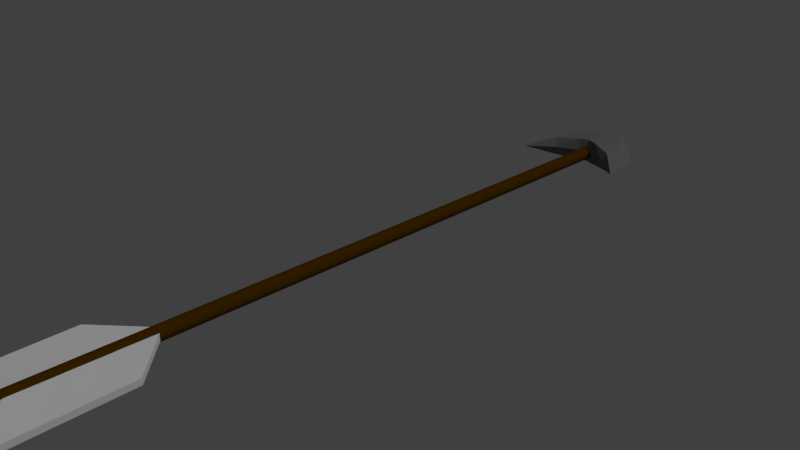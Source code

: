 # Source: Arrow_blend.blend  (saved by Blender 2.78.0; exported with 4.5.12 LTS)
import bpy
from mathutils import Matrix  # noqa: F401  (used for matrix-valued properties, if any)

bpy.ops.wm.read_factory_settings(use_empty=True)
scene = bpy.context.scene
scene.name = 'Scene'

# ---- collections
col_collection_1 = bpy.data.collections.new('Collection 1'); scene.collection.children.link(col_collection_1)

# ---- materials (node trees are filled in below, after node groups)
mat_metall_001 = bpy.data.materials.new('Metall.001')
mat_metall_001.alpha_threshold = 0.0
mat_metall_001.use_transparent_shadow = False
mat_metall_001.diffuse_color = (0.16, 0.16, 0.16, 1.0)
mat_metall_001.roughness = 0.5
mat_feder = bpy.data.materials.new('Feder')
mat_feder.alpha_threshold = 0.0
mat_feder.use_transparent_shadow = False
mat_feder.roughness = 0.5
mat_holz = bpy.data.materials.new('Holz')
mat_holz.alpha_threshold = 0.0
mat_holz.use_transparent_shadow = False
mat_holz.diffuse_color = (0.0716, 0.03041, 0.0, 1.0)
mat_holz.specular_color = (1.0, 0.9762, 0.9462)
mat_holz.roughness = 0.5
mat_metall = bpy.data.materials.new('Metall')
mat_metall.alpha_threshold = 0.0
mat_metall.use_transparent_shadow = False
mat_metall.diffuse_color = (0.2846, 0.2846, 0.2846, 1.0)
mat_metall.roughness = 0.5
mat_baked_uv = bpy.data.materials.new('Baked UV')
mat_baked_uv.alpha_threshold = 0.0
mat_baked_uv.use_transparent_shadow = False
mat_baked_uv.roughness = 0.5

# ---- material node trees

# ---- world
world_world = bpy.data.worlds.new('World'); scene.world = world_world
world_world.color = (0.05088, 0.05088, 0.05088)
world_world.use_sun_shadow = False
world_world.sun_shadow_jitter_overblur = 0.0
world_world.cycles.sampling_method = 'MANUAL'

# ---- cameras
cam_camera = bpy.data.cameras.new('Camera')
cam_camera.clip_end = 100.0
cam_camera.lens = 35.0
cam_camera.sensor_width = 32.0
cam_camera.sensor_height = 18.0
cam_camera.ortho_scale = 7.314
cam_camera.dof.focus_distance = 0.0
cam_camera.dof.aperture_fstop = 128.0

# ---- lights
light_lamp = bpy.data.lights.new('Lamp', 'SUN')
light_lamp.transmission_factor = 0.0
light_lamp.cutoff_distance = 30.0
light_lamp.angle = 0.1993
light_lamp.energy = 1.0
light_lamp.shadow_buffer_clip_start = 1.001
light_lamp.shadow_soft_size = 0.1
light_lamp.shadow_cascade_max_distance = 1000.0

# ---- meshes
me_cube_001 = bpy.data.meshes.new('Cube.001')
me_cube_001.from_pydata([(-0.6611, -5.14, -0.6429), (-0.6611, -3.492, -0.4046), (0.6611, -5.14, -0.6429), (0.6611, -5.128, -0.726), (-0.6611, -4.042, -0.484), (-0.6611, -4.591, -0.5634), (0.6611, -4.029, -0.5672), (0.6611, -4.579, -0.6466), (0.0375, 4.689, 0.6788), (0.06929, 4.692, 0.6577), (0.09053, 4.696, 0.6262), (0.09799, 4.701, 0.589), (0.09053, 4.705, 0.5518), (0.06929, 4.709, 0.5203), (0.0375, 4.712, 0.4992), (-0.0375, 4.712, 0.4992), (-0.06929, 4.709, 0.5203), (-0.09053, 4.705, 0.5518), (-0.09799, 4.701, 0.589), (-0.09053, 4.696, 0.6262), (-0.06929, 4.692, 0.6577), (-0.0375, 4.689, 0.6788), (0.4804, 4.522, 0.4421), (0.3226, 5.026, 0.5034), (0.36, 5.02, 0.7803), (0.474, 4.742, 0.7437), (0.4913, 5.129, 0.6735), (0.8281, 4.116, 0.5457), (0.7267, 4.756, 0.6266), (0.4536, 4.426, 0.5849), (-0.4804, 4.522, 0.4421), (-0.3652, 5.021, 0.7804), (-0.4694, 4.776, 0.4719), (-0.474, 4.742, 0.7437), (-0.8281, 4.116, 0.5457), (-0.7267, 4.756, 0.6266), (-0.07305, 5.253, 0.5516), (-0.1885, 5.219, 0.8143), (-0.1088, 4.659, 0.4374), (-0.1479, 4.625, 0.781), (-0.1665, 4.853, 0.7981), (-0.1063, 4.779, 0.4519), (-0.2395, 5.452, 0.7144), (0.07303, 5.253, 0.5516), (0.1886, 5.219, 0.8143), (0.1088, 4.659, 0.4374), (0.1477, 4.625, 0.781), (0.1716, 4.853, 0.7981), (0.1063, 4.779, 0.4519), (0.1027, 4.599, 0.6066), (0.2397, 5.429, 0.7115), (0.6611, -5.14, -0.6429), (0.6611, -5.128, -0.726), (0.6611, -3.492, -0.4046), (0.6611, -3.48, -0.4878), (-0.6611, -5.14, -0.6429), (-0.6611, -5.128, -0.726), (-0.6611, -3.492, -0.4046), (-0.6611, -3.48, -0.4878), (0.0, -2.898, -0.3182), (0.0, -2.886, -0.4022), (0.0, -4.551, -0.5167), (0.0, -4.528, -0.6802), (0.6611, -4.042, -0.484), (0.6611, -4.591, -0.5634), (0.6611, -4.579, -0.6466), (0.6611, -4.029, -0.5672), (-0.6611, -4.591, -0.5634), (-0.6611, -4.042, -0.484), (-0.6611, -4.029, -0.5672), (-0.6611, -4.579, -0.6466), (0.0, -3.433, -0.4949), (0.0, -3.98, -0.5876), (0.0, -3.449, -0.3844), (0.0, -4.0, -0.4506), (0.0, 4.688, 0.6862), (0.0, -4.749, -0.505), (-0.0375, 4.689, 0.6788), (-0.0375, -4.748, -0.5124), (-0.06929, 4.692, 0.6577), (-0.06929, -4.745, -0.5335), (-0.09053, 4.696, 0.6262), (-0.09053, -4.741, -0.565), (-0.09799, 4.701, 0.589), (-0.09799, -4.737, -0.6022), (-0.09053, 4.705, 0.5518), (-0.09053, -4.732, -0.6394), (-0.06929, 4.709, 0.5203), (-0.06929, -4.728, -0.671), (-0.0375, 4.712, 0.4992), (-0.0375, -4.725, -0.692), (0.0, 4.713, 0.4918), (0.0, -4.724, -0.6994), (0.0375, 4.712, 0.4992), (0.0375, -4.725, -0.692), (0.06929, 4.709, 0.5203), (0.06929, -4.728, -0.671), (0.09053, 4.705, 0.5518), (0.09053, -4.732, -0.6394), (0.09799, 4.701, 0.589), (0.09799, -4.737, -0.6022), (0.09053, 4.696, 0.6262), (0.09053, -4.741, -0.565), (0.06929, 4.692, 0.6577), (0.06929, -4.745, -0.5335), (0.0375, 4.689, 0.6788), (0.0375, -4.748, -0.5124), (-0.474, 4.49, 0.7248), (-0.3226, 5.026, 0.5034), (-0.4913, 5.129, 0.6735), (-0.4536, 4.426, 0.5849), (0.0, 4.706, 0.4368), (0.0, 4.672, 0.7942), (0.0, 5.319, 0.5657), (0.0, 5.286, 0.8253), (0.4804, 4.522, 0.4421), (0.474, 4.49, 0.7248), (0.0, 4.779, 0.446), (0.0, 4.886, 0.8099), (0.4694, 4.776, 0.4719), (0.0, 4.617, 0.609), (0.0, 5.646, 0.7389), (0.8281, 4.116, 0.5457), (0.7267, 4.756, 0.6266), (0.0, 4.756, 0.6266), (-0.1477, 4.625, 0.781), (-0.1027, 4.599, 0.6066), (0.0, 4.743, 0.4414), (0.0, 5.482, 0.6523), (0.03651, 5.286, 0.5587), (0.407, 5.077, 0.5885), (0.396, 4.901, 0.4876), (0.2946, 4.591, 0.4398), (0.0, 5.049, 0.5059), (0.05313, 4.779, 0.449), (0.609, 4.943, 0.6501), (0.3655, 5.279, 0.6925), (-0.03652, 5.286, 0.5587), (-0.6543, 4.319, 0.4939), (-0.2946, 4.591, 0.4398), (-0.4749, 4.649, 0.457), (-0.05315, 4.779, 0.449), (-0.5981, 4.766, 0.5492), (-0.7774, 4.436, 0.5861), (-0.05439, 4.683, 0.4371), (-0.2879, 4.777, 0.4619), (-0.1198, 5.549, 0.7266), (-0.08967, 5.016, 0.5018), (-0.1075, 4.719, 0.4446), (0.1978, 5.139, 0.5275), (0.05438, 4.683, 0.4371), (0.2879, 4.777, 0.4619), (0.1199, 5.538, 0.7252), (0.1564, 5.341, 0.6315), (0.08965, 5.016, 0.5018), (0.1075, 4.719, 0.4446), (-0.407, 5.077, 0.5885), (0.6543, 4.319, 0.4939), (0.4749, 4.649, 0.457), (0.5981, 4.766, 0.5492), (0.7774, 4.436, 0.5861), (-0.3654, 5.29, 0.694), (-0.396, 4.901, 0.4876), (-0.609, 4.943, 0.6501), (-0.1978, 5.139, 0.5275), (-0.1563, 5.352, 0.633), (-0.07814, 5.417, 0.6426), (0.6262, 4.543, 0.5216), (-0.2816, 5.215, 0.6107), (-0.2912, 4.684, 0.4508), (0.05376, 4.731, 0.443), (0.04482, 5.032, 0.5038), (0.07819, 5.412, 0.6419), (-0.05377, 4.731, 0.443), (-0.04484, 5.032, 0.5038), (-0.6262, 4.543, 0.5216), (-0.5025, 4.922, 0.5689), (-0.2428, 4.958, 0.4947), (0.2817, 5.209, 0.61), (0.5025, 4.922, 0.5689), (0.2428, 4.958, 0.4947), (0.2912, 4.684, 0.4508)], [], [(7, 72, 62, 3), (5, 74, 61, 0), (2, 3, 62, 61), (1, 59, 73, 4), (4, 73, 74, 5), (6, 71, 72, 7), (75, 8, 9, 10, 11, 12, 13, 14, 91, 15, 16, 17, 18, 19, 20, 21), (50, 44, 24, 26, 136), (28, 25, 116, 27), (27, 116, 29), (44, 114, 118, 47), (151, 180, 131, 119), (26, 24, 25, 28, 135), (132, 181, 158, 115), (45, 49, 120, 111, 150), (178, 136, 26, 130), (49, 46, 112, 120), (29, 22, 27), (35, 143, 34, 107, 33), (34, 110, 107), (40, 39, 112, 118), (37, 40, 118, 114), (41, 148, 169, 145), (109, 163, 35, 33, 31), (176, 142, 35, 163), (175, 138, 34, 143), (110, 34, 138, 30), (41, 147, 174, 141), (31, 33, 40, 37), (33, 107, 39, 40), (173, 144, 38, 148), (121, 146, 42, 37, 114), (29, 116, 46, 49), (172, 152, 50, 153), (22, 29, 49, 45, 132), (171, 154, 48, 134), (24, 44, 47, 25), (25, 47, 46, 116), (170, 155, 45, 150), (121, 114, 44, 50, 152), (63, 53, 54, 66), (59, 57, 58, 60), (67, 55, 56, 70), (64, 51, 61, 74), (55, 61, 62, 56), (53, 59, 60, 54), (53, 63, 73, 59), (63, 64, 74, 73), (58, 69, 71, 60), (69, 70, 72, 71), (60, 71, 66, 54), (73, 74, 67, 68), (57, 68, 69, 58), (68, 67, 70, 69), (51, 64, 65, 52), (64, 63, 66, 65), (75, 77, 78, 76), (77, 79, 80, 78), (79, 81, 82, 80), (81, 83, 84, 82), (83, 85, 86, 84), (85, 87, 88, 86), (87, 89, 90, 88), (89, 91, 92, 90), (91, 93, 94, 92), (93, 95, 96, 94), (95, 97, 98, 96), (97, 99, 100, 98), (99, 101, 102, 100), (101, 103, 104, 102), (103, 105, 106, 104), (105, 75, 76, 106), (75, 105, 103, 101, 99, 97, 95, 93, 91, 89, 87, 85, 83, 81, 79, 77), (37, 42, 161, 109, 31), (32, 145, 169, 140), (38, 144, 111, 120, 126), (168, 165, 36, 164), (126, 120, 112, 125), (124, 118, 114, 121), (46, 47, 118, 112), (120, 112, 118, 124), (111, 120, 124, 117, 127), (167, 160, 122, 157), (133, 128, 113), (110, 126, 125, 107), (166, 128, 113, 137), (30, 139, 38, 126, 110), (165, 166, 137, 36), (42, 146, 166, 165), (146, 121, 128, 166), (117, 124, 121, 128, 133), (158, 167, 157, 115), (119, 159, 167, 158), (159, 123, 160, 167), (156, 168, 164, 108), (109, 161, 168, 156), (161, 42, 165, 168), (30, 140, 169, 139), (162, 177, 145, 32), (38, 139, 169, 148), (127, 170, 150, 111), (117, 134, 170, 127), (134, 48, 155, 170), (133, 171, 134, 117), (113, 129, 171, 133), (129, 43, 154, 171), (129, 172, 153, 43), (113, 128, 172, 129), (128, 121, 152, 172), (141, 173, 148, 41), (117, 127, 173, 141), (127, 111, 144, 173), (137, 174, 147, 36), (113, 133, 174, 137), (133, 117, 141, 174), (142, 175, 143, 35), (32, 140, 175, 142), (138, 175, 140, 30), (156, 176, 163, 109), (108, 162, 176, 156), (162, 32, 142, 176), (164, 177, 162, 108), (36, 147, 177, 164), (147, 41, 145, 177), (149, 178, 130, 23), (43, 153, 178, 149), (153, 50, 136, 178), (158, 181, 151, 119), (23, 130, 179, 131), (130, 26, 135, 179), (154, 180, 151, 48), (43, 149, 180, 154), (149, 23, 131, 180), (155, 181, 132, 45), (48, 151, 181, 155), (119, 131, 179, 159), (179, 135, 123, 159)])
me_cube_001.polygons.foreach_set('material_index', [1, 1, 1, 1, 1, 1, 2, 0, 0, 0, 0, 0, 0, 0, 0, 0, 0, 0, 0, 0, 0, 0, 0, 0, 0, 0, 0, 0, 0, 0, 0, 0, 0, 0, 0, 0, 0, 0, 0, 0, 1, 1, 1, 1, 1, 1, 1, 1, 1, 1, 1, 1, 1, 1, 1, 1, 2, 2, 2, 2, 2, 2, 2, 2, 2, 2, 2, 2, 2, 2, 2, 2, 2, 0, 0, 0, 0, 0, 0, 0, 0, 0, 0, 0, 0, 0, 0, 0, 0, 0, 0, 0, 0, 0, 0, 0, 0, 0, 0, 0, 0, 0, 0, 0, 0, 0, 0, 0, 0, 0, 0, 0, 0, 0, 0, 0, 0, 0, 0, 0, 0, 0, 0, 0, 0, 0, 0, 0, 0, 0, 0, 0, 0, 0, 0, 0, 0])
_uv = me_cube_001.uv_layers.new(name='UVMap')
_uv.uv.foreach_set('vector', [0.9244, 0.7094, 0.95, 0.7377, 0.9263, 0.7377, 0.9007, 0.7093, 0.9244, 0.7696, 0.95, 0.7978, 0.9263, 0.7979, 0.9007, 0.7696, 0.2052, 0.9621, 0.2052, 0.9649, 0.1089, 0.9662, 0.1089, 0.9608, 0.9718, 0.7696, 0.9975, 0.7978, 0.9737, 0.7978, 0.9481, 0.7696, 0.9481, 0.7696, 0.9737, 0.7978, 0.95, 0.7978, 0.9244, 0.7696, 0.9481, 0.7094, 0.9737, 0.7377, 0.95, 0.7377, 0.9244, 0.7094, 0.9857, 0.5918, 0.9857, 0.5918, 0.9857, 0.5918, 0.9856, 0.5918, 0.9856, 0.5918, 0.9856, 0.5918, 0.9856, 0.5918, 0.9856, 0.5918, 0.9856, 0.5918, 0.9856, 0.5917, 0.9856, 0.5917, 0.9856, 0.5917, 0.9856, 0.5917, 0.9856, 0.5917, 0.9857, 0.5917, 0.9857, 0.5917, 0.8455, 0.9373, 0.8652, 0.9317, 0.8834, 0.9484, 0.8731, 0.9616, 0.8593, 0.9494, 0.9072, 0.9845, 0.9089, 0.9596, 0.932, 0.9598, 0.9659, 0.9949, 0.9984, 0.887, 0.9673, 0.8971, 0.9687, 0.8879, 0.8652, 0.9317, 0.8591, 0.9136, 0.8959, 0.9138, 0.8989, 0.9303, 0.9769, 0.9566, 0.9719, 0.9579, 0.9734, 0.9538, 0.9767, 0.9517, 0.8731, 0.9616, 0.8834, 0.9484, 0.9089, 0.9596, 0.9072, 0.9845, 0.8901, 0.9731, 0.982, 0.9563, 0.9794, 0.9565, 0.9802, 0.9514, 0.9836, 0.9511, 0.9443, 0.8777, 0.9448, 0.8884, 0.9385, 0.8885, 0.9375, 0.8772, 0.9409, 0.8775, 0.9643, 0.9565, 0.9616, 0.9538, 0.9658, 0.9502, 0.9679, 0.953, 0.9448, 0.8884, 0.9464, 0.8992, 0.9375, 0.8997, 0.9385, 0.8885, 0.9687, 0.8879, 0.9671, 0.8775, 0.9984, 0.887, 0.9072, 0.8457, 0.9366, 0.8412, 0.9659, 0.8368, 0.932, 0.8692, 0.9089, 0.869, 0.9342, 0.9176, 0.9646, 0.9189, 0.9659, 0.9283, 0.8989, 0.898, 0.9197, 0.8999, 0.9155, 0.914, 0.8959, 0.9138, 0.8652, 0.8957, 0.8989, 0.898, 0.8959, 0.9138, 0.8591, 0.9136, 0.977, 0.9674, 0.9786, 0.9675, 0.9794, 0.9726, 0.9769, 0.9724, 0.8731, 0.8678, 0.8901, 0.8568, 0.9072, 0.8457, 0.9089, 0.869, 0.8834, 0.8791, 0.9721, 0.9787, 0.9764, 0.9813, 0.976, 0.9855, 0.9708, 0.9822, 0.9825, 0.9825, 0.9887, 0.9836, 0.9937, 0.9892, 0.9849, 0.9873, 0.9646, 0.9189, 0.9342, 0.9176, 0.9501, 0.9131, 0.9661, 0.9079, 0.977, 0.9674, 0.9704, 0.9669, 0.9699, 0.9657, 0.977, 0.966, 0.8834, 0.8791, 0.9089, 0.869, 0.8989, 0.898, 0.8652, 0.8957, 0.9089, 0.869, 0.932, 0.8692, 0.9197, 0.8999, 0.8989, 0.898, 0.9783, 0.966, 0.9796, 0.966, 0.9803, 0.9675, 0.9786, 0.9675, 0.8257, 0.9141, 0.8345, 0.9028, 0.8434, 0.8915, 0.8652, 0.8957, 0.8591, 0.9136, 0.9687, 0.8879, 0.9673, 0.8971, 0.9464, 0.8992, 0.9448, 0.8884, 0.9588, 0.9622, 0.9547, 0.961, 0.9576, 0.9575, 0.9607, 0.96, 0.9671, 0.8775, 0.9687, 0.8879, 0.9448, 0.8884, 0.9443, 0.8777, 0.9557, 0.8781, 0.9699, 0.9633, 0.9704, 0.9621, 0.977, 0.9616, 0.977, 0.9631, 0.8834, 0.9484, 0.8652, 0.9317, 0.8989, 0.9303, 0.9089, 0.9596, 0.9089, 0.9596, 0.8989, 0.9303, 0.9197, 0.9282, 0.932, 0.9598, 0.9783, 0.963, 0.9786, 0.9615, 0.9803, 0.9615, 0.9797, 0.963, 0.8257, 0.9141, 0.8591, 0.9136, 0.8652, 0.9317, 0.8455, 0.9373, 0.8356, 0.9257, 0.9481, 0.7696, 0.9718, 0.7696, 0.9718, 0.766, 0.9481, 0.766, 0.1086, 0.9818, 0.2052, 0.9817, 0.2052, 0.9726, 0.1086, 0.9726, 0.07205, 0.9819, 0.01206, 0.9819, 0.01206, 0.991, 0.07205, 0.991, 0.9244, 0.7696, 0.9007, 0.7696, 0.9263, 0.7979, 0.95, 0.7978, 0.2052, 0.9621, 0.1089, 0.9608, 0.1089, 0.9662, 0.2052, 0.9649, 0.01206, 0.9817, 0.1086, 0.9818, 0.1086, 0.9726, 0.01206, 0.9726, 0.9718, 0.7696, 0.9481, 0.7696, 0.9737, 0.7978, 0.9975, 0.7978, 0.9481, 0.7696, 0.9244, 0.7696, 0.95, 0.7978, 0.9737, 0.7978, 0.9718, 0.7095, 0.9481, 0.7094, 0.9737, 0.7377, 0.9975, 0.7378, 0.9481, 0.7094, 0.9244, 0.7094, 0.95, 0.7377, 0.9737, 0.7377, 0.9975, 0.7378, 0.9737, 0.7377, 0.9481, 0.766, 0.9718, 0.766, 0.9737, 0.7978, 0.95, 0.7978, 0.9244, 0.8262, 0.9481, 0.8261, 0.192, 0.9819, 0.132, 0.9819, 0.132, 0.991, 0.192, 0.991, 0.132, 0.9819, 0.07205, 0.9819, 0.07205, 0.991, 0.132, 0.991, 0.9007, 0.7696, 0.9244, 0.7696, 0.9244, 0.766, 0.9007, 0.766, 0.9244, 0.7696, 0.9481, 0.7696, 0.9481, 0.766, 0.9244, 0.766, 0.1586, 0.6997, 0.1537, 0.6997, 0.1537, 0.3682, 0.1586, 0.3682, 0.1537, 0.6997, 0.1496, 0.6997, 0.1496, 0.3682, 0.1537, 0.3682, 0.1682, 0.3721, 0.1641, 0.3721, 0.1641, 0.7, 0.1682, 0.7, 0.1641, 0.3721, 0.1592, 0.3721, 0.1592, 0.7, 0.1641, 0.7, 0.1592, 0.3721, 0.1544, 0.3721, 0.1544, 0.7, 0.1592, 0.7, 0.1544, 0.3721, 0.1502, 0.3721, 0.1502, 0.7, 0.1544, 0.7, 0.1504, 0.6986, 0.1545, 0.6986, 0.1545, 0.3701, 0.1504, 0.3701, 0.1545, 0.6986, 0.1594, 0.6989, 0.1594, 0.3698, 0.1545, 0.3701, 0.1594, 0.6989, 0.1643, 0.6989, 0.1643, 0.3698, 0.1594, 0.3698, 0.1643, 0.6989, 0.1684, 0.6986, 0.1684, 0.3701, 0.1643, 0.3698, 0.1501, 0.3675, 0.1542, 0.3675, 0.1542, 0.6993, 0.1501, 0.6993, 0.1542, 0.3675, 0.1591, 0.3675, 0.1591, 0.6993, 0.1542, 0.6993, 0.1591, 0.3675, 0.164, 0.3675, 0.164, 0.6993, 0.1591, 0.6993, 0.164, 0.3675, 0.1681, 0.3675, 0.1681, 0.6993, 0.164, 0.6993, 0.1676, 0.6997, 0.1635, 0.6997, 0.1635, 0.3682, 0.1676, 0.3682, 0.1635, 0.6997, 0.1586, 0.6997, 0.1586, 0.3682, 0.1635, 0.3682, 0.9301, 0.6564, 0.9305, 0.6562, 0.9308, 0.6562, 0.9311, 0.6564, 0.9314, 0.6566, 0.9315, 0.6569, 0.9315, 0.6573, 0.9314, 0.6576, 0.9311, 0.6579, 0.9308, 0.658, 0.9305, 0.658, 0.9301, 0.6579, 0.9299, 0.6576, 0.9297, 0.6573, 0.9297, 0.6569, 0.9299, 0.6566, 0.8652, 0.8957, 0.8434, 0.8915, 0.8583, 0.8796, 0.8731, 0.8678, 0.8834, 0.8791, 0.9767, 0.9773, 0.9769, 0.9724, 0.9794, 0.9726, 0.9801, 0.9776, 0.99, 0.9081, 0.9935, 0.9079, 0.9971, 0.9076, 0.996, 0.9193, 0.9895, 0.9193, 0.9641, 0.9725, 0.9604, 0.9689, 0.9638, 0.9665, 0.9669, 0.9699, 0.9895, 0.9193, 0.996, 0.9193, 0.9971, 0.9311, 0.9878, 0.9306, 0.9884, 0.8626, 0.9816, 0.8558, 0.9646, 0.858, 0.9501, 0.8643, 0.9197, 0.9282, 0.8989, 0.9303, 0.8959, 0.9138, 0.9158, 0.9144, 0.9944, 0.8624, 0.9907, 0.855, 0.9816, 0.8558, 0.9884, 0.8626, 0.9919, 0.8703, 0.9944, 0.8624, 0.9884, 0.8626, 0.9887, 0.8704, 0.9903, 0.8703, 0.9825, 0.9466, 0.9849, 0.9417, 0.9938, 0.9399, 0.9887, 0.9455, 0.9769, 0.8698, 0.9576, 0.8667, 0.9651, 0.8692, 0.9646, 0.9189, 0.9895, 0.9193, 0.9878, 0.9306, 0.9659, 0.9283, 0.9587, 0.9667, 0.9569, 0.9645, 0.962, 0.9645, 0.9629, 0.9655, 0.9661, 0.9079, 0.9781, 0.9085, 0.99, 0.9081, 0.9895, 0.9193, 0.9646, 0.9189, 0.9604, 0.9689, 0.9587, 0.9667, 0.9629, 0.9655, 0.9638, 0.9665, 0.9569, 0.9714, 0.9543, 0.968, 0.9587, 0.9667, 0.9604, 0.9689, 0.9543, 0.968, 0.9518, 0.9645, 0.9569, 0.9645, 0.9587, 0.9667, 0.9887, 0.8704, 0.9884, 0.8626, 0.9501, 0.8643, 0.9576, 0.8667, 0.9769, 0.8698, 0.9802, 0.9514, 0.9825, 0.9466, 0.9887, 0.9455, 0.9836, 0.9511, 0.9767, 0.9517, 0.9764, 0.9477, 0.9825, 0.9466, 0.9802, 0.9514, 0.9764, 0.9477, 0.9761, 0.9436, 0.9849, 0.9417, 0.9825, 0.9466, 0.9679, 0.976, 0.9641, 0.9725, 0.9669, 0.9699, 0.9701, 0.9732, 0.9657, 0.9788, 0.9613, 0.9751, 0.9641, 0.9725, 0.9679, 0.976, 0.9613, 0.9751, 0.9569, 0.9714, 0.9604, 0.9689, 0.9641, 0.9725, 0.9836, 0.978, 0.9801, 0.9776, 0.9794, 0.9726, 0.982, 0.9727, 0.9734, 0.9752, 0.9719, 0.9711, 0.9769, 0.9724, 0.9767, 0.9773, 0.9803, 0.9675, 0.982, 0.9727, 0.9794, 0.9726, 0.9786, 0.9675, 0.978, 0.9645, 0.9783, 0.963, 0.9797, 0.963, 0.979, 0.9645, 0.977, 0.9645, 0.977, 0.9631, 0.9783, 0.963, 0.978, 0.9645, 0.977, 0.9631, 0.977, 0.9616, 0.9786, 0.9615, 0.9783, 0.963, 0.9695, 0.9645, 0.9699, 0.9633, 0.977, 0.9631, 0.977, 0.9645, 0.962, 0.9645, 0.9629, 0.9635, 0.9699, 0.9633, 0.9695, 0.9645, 0.9629, 0.9635, 0.9638, 0.9625, 0.9704, 0.9621, 0.9699, 0.9633, 0.9629, 0.9635, 0.9588, 0.9622, 0.9607, 0.96, 0.9638, 0.9625, 0.962, 0.9645, 0.9569, 0.9645, 0.9588, 0.9622, 0.9629, 0.9635, 0.9569, 0.9645, 0.9518, 0.9645, 0.9547, 0.961, 0.9588, 0.9622, 0.977, 0.966, 0.9783, 0.966, 0.9786, 0.9675, 0.977, 0.9674, 0.977, 0.9645, 0.978, 0.9645, 0.9783, 0.966, 0.977, 0.966, 0.978, 0.9645, 0.979, 0.9645, 0.9796, 0.966, 0.9783, 0.966, 0.9629, 0.9655, 0.9699, 0.9657, 0.9704, 0.9669, 0.9638, 0.9665, 0.962, 0.9645, 0.9695, 0.9645, 0.9699, 0.9657, 0.9629, 0.9655, 0.9695, 0.9645, 0.977, 0.9645, 0.977, 0.966, 0.9699, 0.9657, 0.9764, 0.9813, 0.9825, 0.9825, 0.9849, 0.9873, 0.976, 0.9855, 0.9767, 0.9773, 0.9801, 0.9776, 0.9825, 0.9825, 0.9764, 0.9813, 0.9887, 0.9836, 0.9825, 0.9825, 0.9801, 0.9776, 0.9836, 0.978, 0.9679, 0.976, 0.9721, 0.9787, 0.9708, 0.9822, 0.9657, 0.9788, 0.9701, 0.9732, 0.9734, 0.9752, 0.9721, 0.9787, 0.9679, 0.976, 0.9734, 0.9752, 0.9767, 0.9773, 0.9764, 0.9813, 0.9721, 0.9787, 0.9669, 0.9699, 0.9719, 0.9711, 0.9734, 0.9752, 0.9701, 0.9732, 0.9638, 0.9665, 0.9704, 0.9669, 0.9719, 0.9711, 0.9669, 0.9699, 0.9704, 0.9669, 0.977, 0.9674, 0.9769, 0.9724, 0.9719, 0.9711, 0.967, 0.9591, 0.9643, 0.9565, 0.9679, 0.953, 0.9701, 0.9558, 0.9638, 0.9625, 0.9607, 0.96, 0.9643, 0.9565, 0.967, 0.9591, 0.9607, 0.96, 0.9576, 0.9575, 0.9616, 0.9538, 0.9643, 0.9565, 0.9802, 0.9514, 0.9794, 0.9565, 0.9769, 0.9566, 0.9767, 0.9517, 0.9701, 0.9558, 0.9679, 0.953, 0.9721, 0.9503, 0.9734, 0.9538, 0.9679, 0.953, 0.9658, 0.9502, 0.9709, 0.9468, 0.9721, 0.9503, 0.9704, 0.9621, 0.9719, 0.9579, 0.9769, 0.9566, 0.977, 0.9616, 0.9638, 0.9625, 0.967, 0.9591, 0.9719, 0.9579, 0.9704, 0.9621, 0.967, 0.9591, 0.9701, 0.9558, 0.9734, 0.9538, 0.9719, 0.9579, 0.9786, 0.9615, 0.9794, 0.9565, 0.982, 0.9563, 0.9803, 0.9615, 0.977, 0.9616, 0.9769, 0.9566, 0.9794, 0.9565, 0.9786, 0.9615, 0.9767, 0.9517, 0.9734, 0.9538, 0.9721, 0.9503, 0.9764, 0.9477, 0.9721, 0.9503, 0.9709, 0.9468, 0.9761, 0.9436, 0.9764, 0.9477])
_uv = me_cube_001.uv_layers.new(name='UVMap.001')
_uv.uv.foreach_set('vector', [0.9244, 0.7094, 0.95, 0.7377, 0.9263, 0.7377, 0.9007, 0.7093, 0.9244, 0.7696, 0.95, 0.7978, 0.9263, 0.7979, 0.9007, 0.7696, 0.2052, 0.9621, 0.2052, 0.9649, 0.1089, 0.9662, 0.1089, 0.9608, 0.9718, 0.7696, 0.9975, 0.7978, 0.9737, 0.7978, 0.9481, 0.7696, 0.9481, 0.7696, 0.9737, 0.7978, 0.95, 0.7978, 0.9244, 0.7696, 0.9481, 0.7094, 0.9737, 0.7377, 0.95, 0.7377, 0.9244, 0.7094, 0.9857, 0.5918, 0.9857, 0.5918, 0.9857, 0.5918, 0.9856, 0.5918, 0.9856, 0.5918, 0.9856, 0.5918, 0.9856, 0.5918, 0.9856, 0.5918, 0.9856, 0.5918, 0.9856, 0.5917, 0.9856, 0.5917, 0.9856, 0.5917, 0.9856, 0.5917, 0.9856, 0.5917, 0.9857, 0.5917, 0.9857, 0.5917, 0.8455, 0.9373, 0.8652, 0.9317, 0.8834, 0.9484, 0.8731, 0.9616, 0.8593, 0.9494, 0.9072, 0.9845, 0.9089, 0.9596, 0.932, 0.9598, 0.9659, 0.9949, 0.9984, 0.887, 0.9673, 0.8971, 0.9687, 0.8879, 0.8652, 0.9317, 0.8591, 0.9136, 0.8959, 0.9138, 0.8989, 0.9303, 0.9769, 0.9566, 0.9719, 0.9579, 0.9734, 0.9538, 0.9767, 0.9517, 0.8731, 0.9616, 0.8834, 0.9484, 0.9089, 0.9596, 0.9072, 0.9845, 0.8901, 0.9731, 0.982, 0.9563, 0.9794, 0.9565, 0.9802, 0.9514, 0.9836, 0.9511, 0.9443, 0.8777, 0.9448, 0.8884, 0.9385, 0.8885, 0.9375, 0.8772, 0.9409, 0.8775, 0.9643, 0.9565, 0.9616, 0.9538, 0.9658, 0.9502, 0.9679, 0.953, 0.9448, 0.8884, 0.9464, 0.8992, 0.9375, 0.8997, 0.9385, 0.8885, 0.9687, 0.8879, 0.9671, 0.8775, 0.9984, 0.887, 0.9072, 0.8457, 0.9366, 0.8412, 0.9659, 0.8368, 0.932, 0.8692, 0.9089, 0.869, 0.9342, 0.9176, 0.9646, 0.9189, 0.9659, 0.9283, 0.8989, 0.898, 0.9197, 0.8999, 0.9155, 0.914, 0.8959, 0.9138, 0.8652, 0.8957, 0.8989, 0.898, 0.8959, 0.9138, 0.8591, 0.9136, 0.977, 0.9674, 0.9786, 0.9675, 0.9794, 0.9726, 0.9769, 0.9724, 0.8731, 0.8678, 0.8901, 0.8568, 0.9072, 0.8457, 0.9089, 0.869, 0.8834, 0.8791, 0.9721, 0.9787, 0.9764, 0.9813, 0.976, 0.9855, 0.9708, 0.9822, 0.9825, 0.9825, 0.9887, 0.9836, 0.9937, 0.9892, 0.9849, 0.9873, 0.9646, 0.9189, 0.9342, 0.9176, 0.9501, 0.9131, 0.9661, 0.9079, 0.977, 0.9674, 0.9704, 0.9669, 0.9699, 0.9657, 0.977, 0.966, 0.8834, 0.8791, 0.9089, 0.869, 0.8989, 0.898, 0.8652, 0.8957, 0.9089, 0.869, 0.932, 0.8692, 0.9197, 0.8999, 0.8989, 0.898, 0.9783, 0.966, 0.9796, 0.966, 0.9803, 0.9675, 0.9786, 0.9675, 0.8257, 0.9141, 0.8345, 0.9028, 0.8434, 0.8915, 0.8652, 0.8957, 0.8591, 0.9136, 0.9687, 0.8879, 0.9673, 0.8971, 0.9464, 0.8992, 0.9448, 0.8884, 0.9588, 0.9622, 0.9547, 0.961, 0.9576, 0.9575, 0.9607, 0.96, 0.9671, 0.8775, 0.9687, 0.8879, 0.9448, 0.8884, 0.9443, 0.8777, 0.9557, 0.8781, 0.9699, 0.9633, 0.9704, 0.9621, 0.977, 0.9616, 0.977, 0.9631, 0.8834, 0.9484, 0.8652, 0.9317, 0.8989, 0.9303, 0.9089, 0.9596, 0.9089, 0.9596, 0.8989, 0.9303, 0.9197, 0.9282, 0.932, 0.9598, 0.9783, 0.963, 0.9786, 0.9615, 0.9803, 0.9615, 0.9797, 0.963, 0.8257, 0.9141, 0.8591, 0.9136, 0.8652, 0.9317, 0.8455, 0.9373, 0.8356, 0.9257, 0.9481, 0.7696, 0.9718, 0.7696, 0.9718, 0.766, 0.9481, 0.766, 0.1086, 0.9818, 0.2052, 0.9817, 0.2052, 0.9726, 0.1086, 0.9726, 0.07205, 0.9819, 0.01206, 0.9819, 0.01206, 0.991, 0.07205, 0.991, 0.9244, 0.7696, 0.9007, 0.7696, 0.9263, 0.7979, 0.95, 0.7978, 0.2052, 0.9621, 0.1089, 0.9608, 0.1089, 0.9662, 0.2052, 0.9649, 0.01206, 0.9817, 0.1086, 0.9818, 0.1086, 0.9726, 0.01206, 0.9726, 0.9718, 0.7696, 0.9481, 0.7696, 0.9737, 0.7978, 0.9975, 0.7978, 0.9481, 0.7696, 0.9244, 0.7696, 0.95, 0.7978, 0.9737, 0.7978, 0.9718, 0.7095, 0.9481, 0.7094, 0.9737, 0.7377, 0.9975, 0.7378, 0.9481, 0.7094, 0.9244, 0.7094, 0.95, 0.7377, 0.9737, 0.7377, 0.9975, 0.7378, 0.9737, 0.7377, 0.9481, 0.766, 0.9718, 0.766, 0.9737, 0.7978, 0.95, 0.7978, 0.9244, 0.8262, 0.9481, 0.8261, 0.192, 0.9819, 0.132, 0.9819, 0.132, 0.991, 0.192, 0.991, 0.132, 0.9819, 0.07205, 0.9819, 0.07205, 0.991, 0.132, 0.991, 0.9007, 0.7696, 0.9244, 0.7696, 0.9244, 0.766, 0.9007, 0.766, 0.9244, 0.7696, 0.9481, 0.7696, 0.9481, 0.766, 0.9244, 0.766, 0.1586, 0.6997, 0.1537, 0.6997, 0.1537, 0.3682, 0.1586, 0.3682, 0.1537, 0.6997, 0.1496, 0.6997, 0.1496, 0.3682, 0.1537, 0.3682, 0.1682, 0.3721, 0.1641, 0.3721, 0.1641, 0.7, 0.1682, 0.7, 0.1641, 0.3721, 0.1592, 0.3721, 0.1592, 0.7, 0.1641, 0.7, 0.1592, 0.3721, 0.1544, 0.3721, 0.1544, 0.7, 0.1592, 0.7, 0.1544, 0.3721, 0.1502, 0.3721, 0.1502, 0.7, 0.1544, 0.7, 0.1504, 0.6986, 0.1545, 0.6986, 0.1545, 0.3701, 0.1504, 0.3701, 0.1545, 0.6986, 0.1594, 0.6989, 0.1594, 0.3698, 0.1545, 0.3701, 0.1594, 0.6989, 0.1643, 0.6989, 0.1643, 0.3698, 0.1594, 0.3698, 0.1643, 0.6989, 0.1684, 0.6986, 0.1684, 0.3701, 0.1643, 0.3698, 0.1501, 0.3675, 0.1542, 0.3675, 0.1542, 0.6993, 0.1501, 0.6993, 0.1542, 0.3675, 0.1591, 0.3675, 0.1591, 0.6993, 0.1542, 0.6993, 0.1591, 0.3675, 0.164, 0.3675, 0.164, 0.6993, 0.1591, 0.6993, 0.164, 0.3675, 0.1681, 0.3675, 0.1681, 0.6993, 0.164, 0.6993, 0.1676, 0.6997, 0.1635, 0.6997, 0.1635, 0.3682, 0.1676, 0.3682, 0.1635, 0.6997, 0.1586, 0.6997, 0.1586, 0.3682, 0.1635, 0.3682, 0.9301, 0.6564, 0.9305, 0.6562, 0.9308, 0.6562, 0.9311, 0.6564, 0.9314, 0.6566, 0.9315, 0.6569, 0.9315, 0.6573, 0.9314, 0.6576, 0.9311, 0.6579, 0.9308, 0.658, 0.9305, 0.658, 0.9301, 0.6579, 0.9299, 0.6576, 0.9297, 0.6573, 0.9297, 0.6569, 0.9299, 0.6566, 0.8652, 0.8957, 0.8434, 0.8915, 0.8583, 0.8796, 0.8731, 0.8678, 0.8834, 0.8791, 0.9767, 0.9773, 0.9769, 0.9724, 0.9794, 0.9726, 0.9801, 0.9776, 0.99, 0.9081, 0.9935, 0.9079, 0.9971, 0.9076, 0.996, 0.9193, 0.9895, 0.9193, 0.9641, 0.9725, 0.9604, 0.9689, 0.9638, 0.9665, 0.9669, 0.9699, 0.9895, 0.9193, 0.996, 0.9193, 0.9971, 0.9311, 0.9878, 0.9306, 0.9884, 0.8626, 0.9816, 0.8558, 0.9646, 0.858, 0.9501, 0.8643, 0.9197, 0.9282, 0.8989, 0.9303, 0.8959, 0.9138, 0.9158, 0.9144, 0.9944, 0.8624, 0.9907, 0.855, 0.9816, 0.8558, 0.9884, 0.8626, 0.9919, 0.8703, 0.9944, 0.8624, 0.9884, 0.8626, 0.9887, 0.8704, 0.9903, 0.8703, 0.9825, 0.9466, 0.9849, 0.9417, 0.9938, 0.9399, 0.9887, 0.9455, 0.9769, 0.8698, 0.9576, 0.8667, 0.9651, 0.8692, 0.9646, 0.9189, 0.9895, 0.9193, 0.9878, 0.9306, 0.9659, 0.9283, 0.9587, 0.9667, 0.9569, 0.9645, 0.962, 0.9645, 0.9629, 0.9655, 0.9661, 0.9079, 0.9781, 0.9085, 0.99, 0.9081, 0.9895, 0.9193, 0.9646, 0.9189, 0.9604, 0.9689, 0.9587, 0.9667, 0.9629, 0.9655, 0.9638, 0.9665, 0.9569, 0.9714, 0.9543, 0.968, 0.9587, 0.9667, 0.9604, 0.9689, 0.9543, 0.968, 0.9518, 0.9645, 0.9569, 0.9645, 0.9587, 0.9667, 0.9887, 0.8704, 0.9884, 0.8626, 0.9501, 0.8643, 0.9576, 0.8667, 0.9769, 0.8698, 0.9802, 0.9514, 0.9825, 0.9466, 0.9887, 0.9455, 0.9836, 0.9511, 0.9767, 0.9517, 0.9764, 0.9477, 0.9825, 0.9466, 0.9802, 0.9514, 0.9764, 0.9477, 0.9761, 0.9436, 0.9849, 0.9417, 0.9825, 0.9466, 0.9679, 0.976, 0.9641, 0.9725, 0.9669, 0.9699, 0.9701, 0.9732, 0.9657, 0.9788, 0.9613, 0.9751, 0.9641, 0.9725, 0.9679, 0.976, 0.9613, 0.9751, 0.9569, 0.9714, 0.9604, 0.9689, 0.9641, 0.9725, 0.9836, 0.978, 0.9801, 0.9776, 0.9794, 0.9726, 0.982, 0.9727, 0.9734, 0.9752, 0.9719, 0.9711, 0.9769, 0.9724, 0.9767, 0.9773, 0.9803, 0.9675, 0.982, 0.9727, 0.9794, 0.9726, 0.9786, 0.9675, 0.978, 0.9645, 0.9783, 0.963, 0.9797, 0.963, 0.979, 0.9645, 0.977, 0.9645, 0.977, 0.9631, 0.9783, 0.963, 0.978, 0.9645, 0.977, 0.9631, 0.977, 0.9616, 0.9786, 0.9615, 0.9783, 0.963, 0.9695, 0.9645, 0.9699, 0.9633, 0.977, 0.9631, 0.977, 0.9645, 0.962, 0.9645, 0.9629, 0.9635, 0.9699, 0.9633, 0.9695, 0.9645, 0.9629, 0.9635, 0.9638, 0.9625, 0.9704, 0.9621, 0.9699, 0.9633, 0.9629, 0.9635, 0.9588, 0.9622, 0.9607, 0.96, 0.9638, 0.9625, 0.962, 0.9645, 0.9569, 0.9645, 0.9588, 0.9622, 0.9629, 0.9635, 0.9569, 0.9645, 0.9518, 0.9645, 0.9547, 0.961, 0.9588, 0.9622, 0.977, 0.966, 0.9783, 0.966, 0.9786, 0.9675, 0.977, 0.9674, 0.977, 0.9645, 0.978, 0.9645, 0.9783, 0.966, 0.977, 0.966, 0.978, 0.9645, 0.979, 0.9645, 0.9796, 0.966, 0.9783, 0.966, 0.9629, 0.9655, 0.9699, 0.9657, 0.9704, 0.9669, 0.9638, 0.9665, 0.962, 0.9645, 0.9695, 0.9645, 0.9699, 0.9657, 0.9629, 0.9655, 0.9695, 0.9645, 0.977, 0.9645, 0.977, 0.966, 0.9699, 0.9657, 0.9764, 0.9813, 0.9825, 0.9825, 0.9849, 0.9873, 0.976, 0.9855, 0.9767, 0.9773, 0.9801, 0.9776, 0.9825, 0.9825, 0.9764, 0.9813, 0.9887, 0.9836, 0.9825, 0.9825, 0.9801, 0.9776, 0.9836, 0.978, 0.9679, 0.976, 0.9721, 0.9787, 0.9708, 0.9822, 0.9657, 0.9788, 0.9701, 0.9732, 0.9734, 0.9752, 0.9721, 0.9787, 0.9679, 0.976, 0.9734, 0.9752, 0.9767, 0.9773, 0.9764, 0.9813, 0.9721, 0.9787, 0.9669, 0.9699, 0.9719, 0.9711, 0.9734, 0.9752, 0.9701, 0.9732, 0.9638, 0.9665, 0.9704, 0.9669, 0.9719, 0.9711, 0.9669, 0.9699, 0.9704, 0.9669, 0.977, 0.9674, 0.9769, 0.9724, 0.9719, 0.9711, 0.967, 0.9591, 0.9643, 0.9565, 0.9679, 0.953, 0.9701, 0.9558, 0.9638, 0.9625, 0.9607, 0.96, 0.9643, 0.9565, 0.967, 0.9591, 0.9607, 0.96, 0.9576, 0.9575, 0.9616, 0.9538, 0.9643, 0.9565, 0.9802, 0.9514, 0.9794, 0.9565, 0.9769, 0.9566, 0.9767, 0.9517, 0.9701, 0.9558, 0.9679, 0.953, 0.9721, 0.9503, 0.9734, 0.9538, 0.9679, 0.953, 0.9658, 0.9502, 0.9709, 0.9468, 0.9721, 0.9503, 0.9704, 0.9621, 0.9719, 0.9579, 0.9769, 0.9566, 0.977, 0.9616, 0.9638, 0.9625, 0.967, 0.9591, 0.9719, 0.9579, 0.9704, 0.9621, 0.967, 0.9591, 0.9701, 0.9558, 0.9734, 0.9538, 0.9719, 0.9579, 0.9786, 0.9615, 0.9794, 0.9565, 0.982, 0.9563, 0.9803, 0.9615, 0.977, 0.9616, 0.9769, 0.9566, 0.9794, 0.9565, 0.9786, 0.9615, 0.9767, 0.9517, 0.9734, 0.9538, 0.9721, 0.9503, 0.9764, 0.9477, 0.9721, 0.9503, 0.9709, 0.9468, 0.9761, 0.9436, 0.9764, 0.9477])
_uv.active_render = True
_uv = me_cube_001.uv_layers.new(name='UVMap.002')
_uv.uv.foreach_set('vector', [0.9244, 0.7094, 0.95, 0.7377, 0.9263, 0.7377, 0.9007, 0.7093, 0.9244, 0.7696, 0.95, 0.7978, 0.9263, 0.7979, 0.9007, 0.7696, 0.2052, 0.9621, 0.2052, 0.9649, 0.1089, 0.9662, 0.1089, 0.9608, 0.9718, 0.7696, 0.9975, 0.7978, 0.9737, 0.7978, 0.9481, 0.7696, 0.9481, 0.7696, 0.9737, 0.7978, 0.95, 0.7978, 0.9244, 0.7696, 0.9481, 0.7094, 0.9737, 0.7377, 0.95, 0.7377, 0.9244, 0.7094, 0.9857, 0.5918, 0.9857, 0.5918, 0.9857, 0.5918, 0.9856, 0.5918, 0.9856, 0.5918, 0.9856, 0.5918, 0.9856, 0.5918, 0.9856, 0.5918, 0.9856, 0.5918, 0.9856, 0.5917, 0.9856, 0.5917, 0.9856, 0.5917, 0.9856, 0.5917, 0.9856, 0.5917, 0.9857, 0.5917, 0.9857, 0.5917, 0.8455, 0.9373, 0.8652, 0.9317, 0.8834, 0.9484, 0.8731, 0.9616, 0.8593, 0.9494, 0.9072, 0.9845, 0.9089, 0.9596, 0.932, 0.9598, 0.9659, 0.9949, 0.9984, 0.887, 0.9673, 0.8971, 0.9687, 0.8879, 0.8652, 0.9317, 0.8591, 0.9136, 0.8959, 0.9138, 0.8989, 0.9303, 0.9769, 0.9566, 0.9719, 0.9579, 0.9734, 0.9538, 0.9767, 0.9517, 0.8731, 0.9616, 0.8834, 0.9484, 0.9089, 0.9596, 0.9072, 0.9845, 0.8901, 0.9731, 0.982, 0.9563, 0.9794, 0.9565, 0.9802, 0.9514, 0.9836, 0.9511, 0.9443, 0.8777, 0.9448, 0.8884, 0.9385, 0.8885, 0.9375, 0.8772, 0.9409, 0.8775, 0.9643, 0.9565, 0.9616, 0.9538, 0.9658, 0.9502, 0.9679, 0.953, 0.9448, 0.8884, 0.9464, 0.8992, 0.9375, 0.8997, 0.9385, 0.8885, 0.9687, 0.8879, 0.9671, 0.8775, 0.9984, 0.887, 0.9072, 0.8457, 0.9366, 0.8412, 0.9659, 0.8368, 0.932, 0.8692, 0.9089, 0.869, 0.9342, 0.9176, 0.9646, 0.9189, 0.9659, 0.9283, 0.8989, 0.898, 0.9197, 0.8999, 0.9155, 0.914, 0.8959, 0.9138, 0.8652, 0.8957, 0.8989, 0.898, 0.8959, 0.9138, 0.8591, 0.9136, 0.977, 0.9674, 0.9786, 0.9675, 0.9794, 0.9726, 0.9769, 0.9724, 0.8731, 0.8678, 0.8901, 0.8568, 0.9072, 0.8457, 0.9089, 0.869, 0.8834, 0.8791, 0.9721, 0.9787, 0.9764, 0.9813, 0.976, 0.9855, 0.9708, 0.9822, 0.9825, 0.9825, 0.9887, 0.9836, 0.9937, 0.9892, 0.9849, 0.9873, 0.9646, 0.9189, 0.9342, 0.9176, 0.9501, 0.9131, 0.9661, 0.9079, 0.977, 0.9674, 0.9704, 0.9669, 0.9699, 0.9657, 0.977, 0.966, 0.8834, 0.8791, 0.9089, 0.869, 0.8989, 0.898, 0.8652, 0.8957, 0.9089, 0.869, 0.932, 0.8692, 0.9197, 0.8999, 0.8989, 0.898, 0.9783, 0.966, 0.9796, 0.966, 0.9803, 0.9675, 0.9786, 0.9675, 0.8257, 0.9141, 0.8345, 0.9028, 0.8434, 0.8915, 0.8652, 0.8957, 0.8591, 0.9136, 0.9687, 0.8879, 0.9673, 0.8971, 0.9464, 0.8992, 0.9448, 0.8884, 0.9588, 0.9622, 0.9547, 0.961, 0.9576, 0.9575, 0.9607, 0.96, 0.9671, 0.8775, 0.9687, 0.8879, 0.9448, 0.8884, 0.9443, 0.8777, 0.9557, 0.8781, 0.9699, 0.9633, 0.9704, 0.9621, 0.977, 0.9616, 0.977, 0.9631, 0.8834, 0.9484, 0.8652, 0.9317, 0.8989, 0.9303, 0.9089, 0.9596, 0.9089, 0.9596, 0.8989, 0.9303, 0.9197, 0.9282, 0.932, 0.9598, 0.9783, 0.963, 0.9786, 0.9615, 0.9803, 0.9615, 0.9797, 0.963, 0.8257, 0.9141, 0.8591, 0.9136, 0.8652, 0.9317, 0.8455, 0.9373, 0.8356, 0.9257, 0.9481, 0.7696, 0.9718, 0.7696, 0.9718, 0.766, 0.9481, 0.766, 0.1086, 0.9818, 0.2052, 0.9817, 0.2052, 0.9726, 0.1086, 0.9726, 0.07205, 0.9819, 0.01206, 0.9819, 0.01206, 0.991, 0.07205, 0.991, 0.9244, 0.7696, 0.9007, 0.7696, 0.9263, 0.7979, 0.95, 0.7978, 0.2052, 0.9621, 0.1089, 0.9608, 0.1089, 0.9662, 0.2052, 0.9649, 0.01206, 0.9817, 0.1086, 0.9818, 0.1086, 0.9726, 0.01206, 0.9726, 0.9718, 0.7696, 0.9481, 0.7696, 0.9737, 0.7978, 0.9975, 0.7978, 0.9481, 0.7696, 0.9244, 0.7696, 0.95, 0.7978, 0.9737, 0.7978, 0.9718, 0.7095, 0.9481, 0.7094, 0.9737, 0.7377, 0.9975, 0.7378, 0.9481, 0.7094, 0.9244, 0.7094, 0.95, 0.7377, 0.9737, 0.7377, 0.9975, 0.7378, 0.9737, 0.7377, 0.9481, 0.766, 0.9718, 0.766, 0.9737, 0.7978, 0.95, 0.7978, 0.9244, 0.8262, 0.9481, 0.8261, 0.192, 0.9819, 0.132, 0.9819, 0.132, 0.991, 0.192, 0.991, 0.132, 0.9819, 0.07205, 0.9819, 0.07205, 0.991, 0.132, 0.991, 0.9007, 0.7696, 0.9244, 0.7696, 0.9244, 0.766, 0.9007, 0.766, 0.9244, 0.7696, 0.9481, 0.7696, 0.9481, 0.766, 0.9244, 0.766, 0.1586, 0.6997, 0.1537, 0.6997, 0.1537, 0.3682, 0.1586, 0.3682, 0.1537, 0.6997, 0.1496, 0.6997, 0.1496, 0.3682, 0.1537, 0.3682, 0.1682, 0.3721, 0.1641, 0.3721, 0.1641, 0.7, 0.1682, 0.7, 0.1641, 0.3721, 0.1592, 0.3721, 0.1592, 0.7, 0.1641, 0.7, 0.1592, 0.3721, 0.1544, 0.3721, 0.1544, 0.7, 0.1592, 0.7, 0.1544, 0.3721, 0.1502, 0.3721, 0.1502, 0.7, 0.1544, 0.7, 0.1504, 0.6986, 0.1545, 0.6986, 0.1545, 0.3701, 0.1504, 0.3701, 0.1545, 0.6986, 0.1594, 0.6989, 0.1594, 0.3698, 0.1545, 0.3701, 0.1594, 0.6989, 0.1643, 0.6989, 0.1643, 0.3698, 0.1594, 0.3698, 0.1643, 0.6989, 0.1684, 0.6986, 0.1684, 0.3701, 0.1643, 0.3698, 0.1501, 0.3675, 0.1542, 0.3675, 0.1542, 0.6993, 0.1501, 0.6993, 0.1542, 0.3675, 0.1591, 0.3675, 0.1591, 0.6993, 0.1542, 0.6993, 0.1591, 0.3675, 0.164, 0.3675, 0.164, 0.6993, 0.1591, 0.6993, 0.164, 0.3675, 0.1681, 0.3675, 0.1681, 0.6993, 0.164, 0.6993, 0.1676, 0.6997, 0.1635, 0.6997, 0.1635, 0.3682, 0.1676, 0.3682, 0.1635, 0.6997, 0.1586, 0.6997, 0.1586, 0.3682, 0.1635, 0.3682, 0.9301, 0.6564, 0.9305, 0.6562, 0.9308, 0.6562, 0.9311, 0.6564, 0.9314, 0.6566, 0.9315, 0.6569, 0.9315, 0.6573, 0.9314, 0.6576, 0.9311, 0.6579, 0.9308, 0.658, 0.9305, 0.658, 0.9301, 0.6579, 0.9299, 0.6576, 0.9297, 0.6573, 0.9297, 0.6569, 0.9299, 0.6566, 0.8652, 0.8957, 0.8434, 0.8915, 0.8583, 0.8796, 0.8731, 0.8678, 0.8834, 0.8791, 0.9767, 0.9773, 0.9769, 0.9724, 0.9794, 0.9726, 0.9801, 0.9776, 0.99, 0.9081, 0.9935, 0.9079, 0.9971, 0.9076, 0.996, 0.9193, 0.9895, 0.9193, 0.9641, 0.9725, 0.9604, 0.9689, 0.9638, 0.9665, 0.9669, 0.9699, 0.9895, 0.9193, 0.996, 0.9193, 0.9971, 0.9311, 0.9878, 0.9306, 0.9884, 0.8626, 0.9816, 0.8558, 0.9646, 0.858, 0.9501, 0.8643, 0.9197, 0.9282, 0.8989, 0.9303, 0.8959, 0.9138, 0.9158, 0.9144, 0.9944, 0.8624, 0.9907, 0.855, 0.9816, 0.8558, 0.9884, 0.8626, 0.9919, 0.8703, 0.9944, 0.8624, 0.9884, 0.8626, 0.9887, 0.8704, 0.9903, 0.8703, 0.9825, 0.9466, 0.9849, 0.9417, 0.9938, 0.9399, 0.9887, 0.9455, 0.9769, 0.8698, 0.9576, 0.8667, 0.9651, 0.8692, 0.9646, 0.9189, 0.9895, 0.9193, 0.9878, 0.9306, 0.9659, 0.9283, 0.9587, 0.9667, 0.9569, 0.9645, 0.962, 0.9645, 0.9629, 0.9655, 0.9661, 0.9079, 0.9781, 0.9085, 0.99, 0.9081, 0.9895, 0.9193, 0.9646, 0.9189, 0.9604, 0.9689, 0.9587, 0.9667, 0.9629, 0.9655, 0.9638, 0.9665, 0.9569, 0.9714, 0.9543, 0.968, 0.9587, 0.9667, 0.9604, 0.9689, 0.9543, 0.968, 0.9518, 0.9645, 0.9569, 0.9645, 0.9587, 0.9667, 0.9887, 0.8704, 0.9884, 0.8626, 0.9501, 0.8643, 0.9576, 0.8667, 0.9769, 0.8698, 0.9802, 0.9514, 0.9825, 0.9466, 0.9887, 0.9455, 0.9836, 0.9511, 0.9767, 0.9517, 0.9764, 0.9477, 0.9825, 0.9466, 0.9802, 0.9514, 0.9764, 0.9477, 0.9761, 0.9436, 0.9849, 0.9417, 0.9825, 0.9466, 0.9679, 0.976, 0.9641, 0.9725, 0.9669, 0.9699, 0.9701, 0.9732, 0.9657, 0.9788, 0.9613, 0.9751, 0.9641, 0.9725, 0.9679, 0.976, 0.9613, 0.9751, 0.9569, 0.9714, 0.9604, 0.9689, 0.9641, 0.9725, 0.9836, 0.978, 0.9801, 0.9776, 0.9794, 0.9726, 0.982, 0.9727, 0.9734, 0.9752, 0.9719, 0.9711, 0.9769, 0.9724, 0.9767, 0.9773, 0.9803, 0.9675, 0.982, 0.9727, 0.9794, 0.9726, 0.9786, 0.9675, 0.978, 0.9645, 0.9783, 0.963, 0.9797, 0.963, 0.979, 0.9645, 0.977, 0.9645, 0.977, 0.9631, 0.9783, 0.963, 0.978, 0.9645, 0.977, 0.9631, 0.977, 0.9616, 0.9786, 0.9615, 0.9783, 0.963, 0.9695, 0.9645, 0.9699, 0.9633, 0.977, 0.9631, 0.977, 0.9645, 0.962, 0.9645, 0.9629, 0.9635, 0.9699, 0.9633, 0.9695, 0.9645, 0.9629, 0.9635, 0.9638, 0.9625, 0.9704, 0.9621, 0.9699, 0.9633, 0.9629, 0.9635, 0.9588, 0.9622, 0.9607, 0.96, 0.9638, 0.9625, 0.962, 0.9645, 0.9569, 0.9645, 0.9588, 0.9622, 0.9629, 0.9635, 0.9569, 0.9645, 0.9518, 0.9645, 0.9547, 0.961, 0.9588, 0.9622, 0.977, 0.966, 0.9783, 0.966, 0.9786, 0.9675, 0.977, 0.9674, 0.977, 0.9645, 0.978, 0.9645, 0.9783, 0.966, 0.977, 0.966, 0.978, 0.9645, 0.979, 0.9645, 0.9796, 0.966, 0.9783, 0.966, 0.9629, 0.9655, 0.9699, 0.9657, 0.9704, 0.9669, 0.9638, 0.9665, 0.962, 0.9645, 0.9695, 0.9645, 0.9699, 0.9657, 0.9629, 0.9655, 0.9695, 0.9645, 0.977, 0.9645, 0.977, 0.966, 0.9699, 0.9657, 0.9764, 0.9813, 0.9825, 0.9825, 0.9849, 0.9873, 0.976, 0.9855, 0.9767, 0.9773, 0.9801, 0.9776, 0.9825, 0.9825, 0.9764, 0.9813, 0.9887, 0.9836, 0.9825, 0.9825, 0.9801, 0.9776, 0.9836, 0.978, 0.9679, 0.976, 0.9721, 0.9787, 0.9708, 0.9822, 0.9657, 0.9788, 0.9701, 0.9732, 0.9734, 0.9752, 0.9721, 0.9787, 0.9679, 0.976, 0.9734, 0.9752, 0.9767, 0.9773, 0.9764, 0.9813, 0.9721, 0.9787, 0.9669, 0.9699, 0.9719, 0.9711, 0.9734, 0.9752, 0.9701, 0.9732, 0.9638, 0.9665, 0.9704, 0.9669, 0.9719, 0.9711, 0.9669, 0.9699, 0.9704, 0.9669, 0.977, 0.9674, 0.9769, 0.9724, 0.9719, 0.9711, 0.967, 0.9591, 0.9643, 0.9565, 0.9679, 0.953, 0.9701, 0.9558, 0.9638, 0.9625, 0.9607, 0.96, 0.9643, 0.9565, 0.967, 0.9591, 0.9607, 0.96, 0.9576, 0.9575, 0.9616, 0.9538, 0.9643, 0.9565, 0.9802, 0.9514, 0.9794, 0.9565, 0.9769, 0.9566, 0.9767, 0.9517, 0.9701, 0.9558, 0.9679, 0.953, 0.9721, 0.9503, 0.9734, 0.9538, 0.9679, 0.953, 0.9658, 0.9502, 0.9709, 0.9468, 0.9721, 0.9503, 0.9704, 0.9621, 0.9719, 0.9579, 0.9769, 0.9566, 0.977, 0.9616, 0.9638, 0.9625, 0.967, 0.9591, 0.9719, 0.9579, 0.9704, 0.9621, 0.967, 0.9591, 0.9701, 0.9558, 0.9734, 0.9538, 0.9719, 0.9579, 0.9786, 0.9615, 0.9794, 0.9565, 0.982, 0.9563, 0.9803, 0.9615, 0.977, 0.9616, 0.9769, 0.9566, 0.9794, 0.9565, 0.9786, 0.9615, 0.9767, 0.9517, 0.9734, 0.9538, 0.9721, 0.9503, 0.9764, 0.9477, 0.9721, 0.9503, 0.9709, 0.9468, 0.9761, 0.9436, 0.9764, 0.9477])
me_cube_001.materials.append(mat_metall_001)
me_cube_001.materials.append(mat_feder)
me_cube_001.materials.append(mat_holz)
me_cube_001.materials.append(mat_metall)
me_cube_001.materials.append(mat_baked_uv)
me_cube_001.use_remesh_preserve_volume = False
me_cube_001.use_remesh_preserve_attributes = False
me_cube_001.use_mirror_vertex_groups = False
me_cube_001.update()

# ---- objects
ob_cube_001 = bpy.data.objects.new('Cube.001', me_cube_001)
ob_lamp = bpy.data.objects.new('Lamp', light_lamp)
ob_camera = bpy.data.objects.new('Camera', cam_camera)

# ---- transforms, parenting, visibility, modifiers, constraints
ob_cube_001.location = (0.0, -0.0351, 0.1427)
ob_cube_001.rotation_euler = (-0.129, -0.0, 0.0)
ob_cube_001.lineart.crease_threshold = 0.0
ob_lamp.location = (4.076, 1.005, 5.904)
ob_lamp.rotation_euler = (0.6503, 0.05522, 1.866)
ob_lamp.lock_rotations_4d = False
ob_lamp.empty_display_type = 'ARROWS'
ob_lamp.color = (0.0, 0.0, 0.0, 0.0)
ob_lamp.lineart.crease_threshold = 0.0
ob_camera.location = (7.481, -6.508, 5.344)
ob_camera.rotation_euler = (1.109, 0.0, 0.8149)
ob_camera.lock_rotations_4d = False
ob_camera.empty_display_type = 'ARROWS'
ob_camera.color = (0.0, 0.0, 0.0, 0.0)
ob_camera.display_type = 'WIRE'
ob_camera.lineart.crease_threshold = 0.0

# ---- collection membership
col_collection_1.objects.link(ob_cube_001)
col_collection_1.objects.link(ob_lamp)
col_collection_1.objects.link(ob_camera)

# ---- scene / render settings (as saved in the file)
scene.camera = ob_camera
scene.frame_start = 1; scene.frame_end = 250; scene.frame_set(0)
scene.render.engine = 'BLENDER_EEVEE_NEXT'
scene.render.resolution_percentage = 50
scene.render.dither_intensity = 0.0
scene.cycles.use_denoising = False
scene.cycles.samples = 128
scene.cycles.sampling_pattern = 'TABULATED_SOBOL'
scene.cycles.light_sampling_threshold = 0.0
scene.cycles.use_adaptive_sampling = False
scene.cycles.use_light_tree = False
scene.cycles.blur_glossy = 0.0
scene.cycles.sample_clamp_indirect = 0.0
scene.view_settings.view_transform = 'Standard'
bpy.context.view_layer.update()
